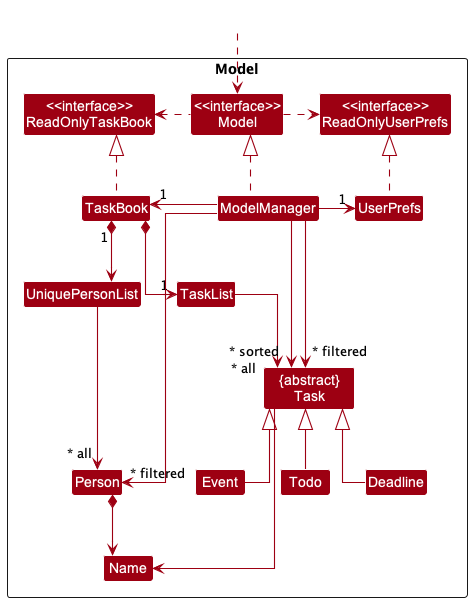

The diagram above was rendered by PlantUML. Its source (embedded in the PNG):
@startuml
!include style.puml
skinparam lineType ortho
skinparam arrowThickness 1.1
skinparam arrowColor MODEL_COLOR
skinparam classBackgroundColor MODEL_COLOR

Package Model <<Rectangle>>{
Class "<<interface>>\nReadOnlyTaskBook" as ReadOnlyTaskBook
Class "<<interface>>\nReadOnlyUserPrefs" as ReadOnlyUserPrefs
Class "<<interface>>\nModel" as Model
Class TaskBook
Class ModelManager
Class UserPrefs

Class UniquePersonList
Class Person
Class Name

Class TaskList
Class "   {abstract}   \nTask" as Task

together {
Class Todo
Class Event
Class Deadline
}

}

Class HiddenOutside #FFFFFF
HiddenOutside ..> Model

TaskBook .up.|> ReadOnlyTaskBook

ModelManager .up.|> Model
Model .right.> ReadOnlyUserPrefs
Model .left.> ReadOnlyTaskBook
ModelManager -left-> "1" TaskBook
ModelManager -right-> "1" UserPrefs
UserPrefs .up.|> ReadOnlyUserPrefs

TaskBook *-down-> "1" UniquePersonList
UniquePersonList -down-> "~* all" Person
Person *-down-> Name
TaskBook *-down-> "1" TaskList
TaskList -down-> "~* all" Task
Todo -up-|> Task
Event -up-|> Task
Deadline -up-|> Task
Task -down-> Name

ModelManager ---down->"~* filtered" Person
ModelManager --down->"~* filtered" Task
ModelManager --down->"~* sorted" Task
@enduml